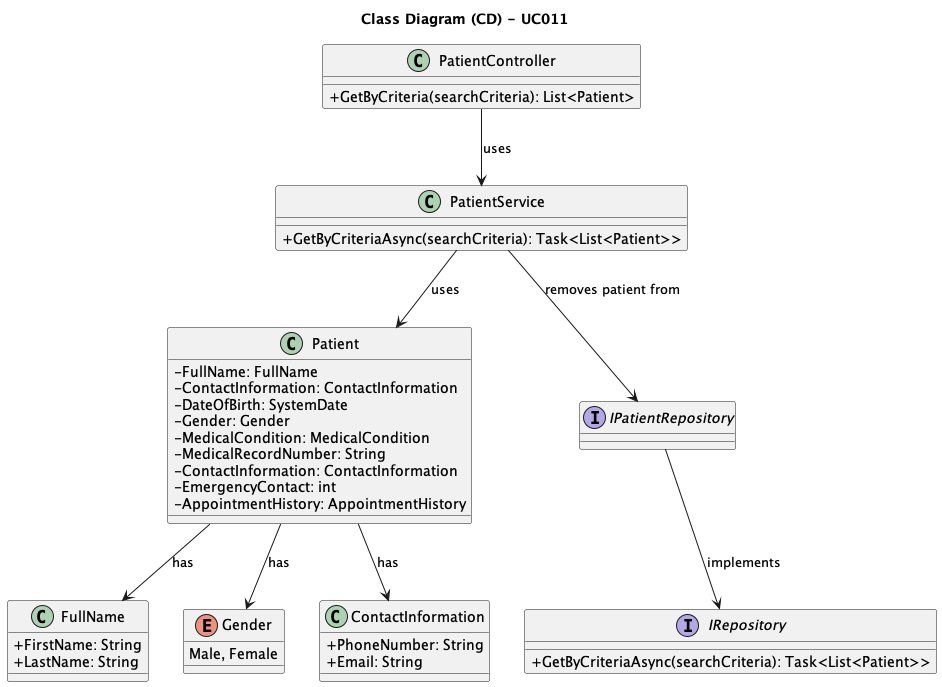

The diagram above was rendered by PlantUML. Its source (embedded in the PNG):
@startuml
skinparam packageStyle rectangle
skinparam shadowing false

skinparam classAttributeIconSize 0

title Class Diagram (CD) - UC011

class PatientController {
  + GetByCriteria(searchCriteria): List<Patient>
}


class PatientService {
  + GetByCriteriaAsync(searchCriteria): Task<List<Patient>>
}

class Patient {
  - FullName: FullName
  - ContactInformation: ContactInformation
  - DateOfBirth: SystemDate
  - Gender: Gender
  - MedicalCondition: MedicalCondition
  - MedicalRecordNumber: String
  - ContactInformation: ContactInformation
  - EmergencyContact: int
  - AppointmentHistory: AppointmentHistory
    'TODO: Review AppointmentHistory type and Medical Conditions
}

class FullName{
    + FirstName: String
    + LastName: String
}

enum Gender {
  Male, Female
}

class ContactInformation{
    + PhoneNumber: String
    + Email: String
}

interface IPatientRepository {
  
}

interface IRepository {
  + GetByCriteriaAsync(searchCriteria): Task<List<Patient>>
}


'class Database {
'  + save(Patient patient): void
'}

PatientService --> Patient : uses
PatientController --> PatientService : uses
PatientService --> IPatientRepository : removes patient from
IPatientRepository --> IRepository : implements
Patient --> ContactInformation : has
Patient --> FullName : has
Patient --> Gender : has
@enduml